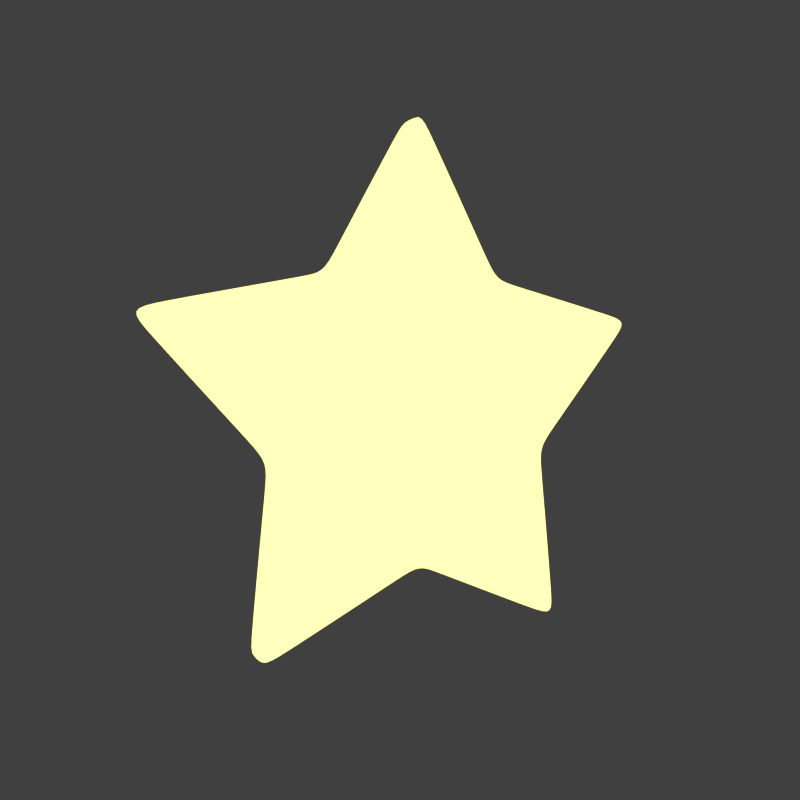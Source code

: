 # Source: estrela.blend  (saved by Blender 2.80.75; exported with 4.5.12 LTS)
import bpy
from mathutils import Matrix  # noqa: F401  (used for matrix-valued properties, if any)

bpy.ops.wm.read_factory_settings(use_empty=True)
scene = bpy.context.scene
scene.name = 'Scene'

# ---- collections
col_collection_1 = bpy.data.collections.new('Collection 1'); scene.collection.children.link(col_collection_1)

# ---- materials (node trees are filled in below, after node groups)
mat_glowing_star = bpy.data.materials.new('Glowing_Star')
mat_glowing_star.alpha_threshold = 0.0
mat_glowing_star.use_transparent_shadow = False
mat_glowing_star.roughness = 0.5

# ---- material node trees
mat_glowing_star.use_nodes = True; mat_glowing_star.node_tree.nodes.clear()
_N = mat_glowing_star.node_tree.nodes; _L = mat_glowing_star.node_tree.links
n0 = _N.new('ShaderNodeOutputMaterial'); n0.name = 'Material Output'; n0.location = (337, 131)
n1 = _N.new('ShaderNodeEmission'); n1.name = 'Emission'; n1.location = (139, 134)
n1.inputs[0].default_value = (0.2667, 0.251, 0.07501, 1.0)
n1.inputs[1].default_value = 6.9
_L.new(n1.outputs[0], n0.inputs[0])
n0.is_active_output = True

# ---- world
world_world = bpy.data.worlds.new('World'); scene.world = world_world
world_world.color = (0.05088, 0.05088, 0.05088)
world_world.use_sun_shadow = False
world_world.sun_shadow_jitter_overblur = 0.0
world_world.cycles.sampling_method = 'MANUAL'

# ---- cameras
cam_camera = bpy.data.cameras.new('Camera')
cam_camera.clip_end = 100.0
cam_camera.lens = 35.0
cam_camera.sensor_width = 32.0
cam_camera.sensor_height = 18.0
cam_camera.ortho_scale = 7.314
cam_camera.dof.focus_distance = 0.0

# ---- lights
light_lamp = bpy.data.lights.new('Lamp', 'POINT')
light_lamp.color = (0.1282, 0.1282, 0.1282)
light_lamp.transmission_factor = 0.0
light_lamp.cutoff_distance = 30.0
light_lamp.energy = 100.0
light_lamp.shadow_buffer_clip_start = 1.001
light_lamp.shadow_soft_size = 0.561
light_lamp.shadow_maximum_resolution = 0.006
light_lamp.use_absolute_resolution = True

# ---- meshes
me_circle = bpy.data.meshes.new('Circle')
me_circle.from_pydata([(-2.382e-09, -8.574e-09, 0.148), (-2.382e-09, 1.0, 0.05099), (-0.3192, 0.4393, 0.05099), (-0.9511, 0.309, 0.05099), (-0.5164, -0.1678, 0.05099), (-0.5878, -0.809, 0.05099), (2.874e-08, -0.543, 0.05099), (0.5878, -0.809, 0.05099), (0.5164, -0.1678, 0.05099), (0.9511, 0.309, 0.05099), (0.3192, 0.4393, 0.05099), (-2.382e-09, -8.574e-09, -0.148), (-2.382e-09, 1.0, -0.05099), (-0.3192, 0.4393, -0.05099), (-0.9511, 0.309, -0.05099), (-0.5164, -0.1678, -0.05099), (-0.5878, -0.809, -0.05099), (2.874e-08, -0.543, -0.05099), (0.5878, -0.809, -0.05099), (0.5164, -0.1678, -0.05099), (0.9511, 0.309, -0.05099), (0.3192, 0.4393, -0.05099)], [], [(0, 2, 1), (0, 3, 2), (0, 4, 3), (0, 5, 4), (0, 6, 5), (0, 7, 6), (0, 8, 7), (0, 9, 8), (0, 10, 9), (0, 1, 10), (11, 12, 13), (11, 13, 14), (11, 14, 15), (11, 15, 16), (11, 16, 17), (11, 17, 18), (11, 18, 19), (11, 19, 20), (11, 20, 21), (11, 21, 12), (7, 8, 19, 18), (2, 3, 14, 13), (9, 10, 21, 20), (1, 2, 13, 12), (4, 5, 16, 15), (6, 7, 18, 17), (8, 9, 20, 19), (3, 4, 15, 14), (10, 1, 12, 21), (5, 6, 17, 16)])
me_circle.polygons.foreach_set('use_smooth', [True] * 30)
_ca = me_circle.color_attributes.new('Col', 'BYTE_COLOR', 'CORNER')
_ca.data.foreach_set('color', [1.0, 1.0, 1.0, 1.0, 1.0, 1.0, 1.0, 1.0, 1.0, 1.0, 1.0, 1.0, 1.0, 1.0, 1.0, 1.0, 1.0, 1.0, 1.0, 1.0, 1.0, 1.0, 1.0, 1.0, 1.0, 1.0, 1.0, 1.0, 1.0, 1.0, 1.0, 1.0, 1.0, 1.0, 1.0, 1.0, 1.0, 1.0, 1.0, 1.0, 1.0, 1.0, 1.0, 1.0, 1.0, 1.0, 1.0, 1.0, 1.0, 1.0, 1.0, 1.0, 1.0, 1.0, 1.0, 1.0, 1.0, 1.0, 1.0, 1.0, 1.0, 1.0, 1.0, 1.0, 1.0, 1.0, 1.0, 1.0, 1.0, 1.0, 1.0, 1.0, 1.0, 1.0, 1.0, 1.0, 1.0, 1.0, 1.0, 1.0, 1.0, 1.0, 1.0, 1.0, 1.0, 1.0, 1.0, 1.0, 1.0, 1.0, 1.0, 1.0, 1.0, 1.0, 1.0, 1.0, 1.0, 1.0, 1.0, 1.0, 1.0, 1.0, 1.0, 1.0, 1.0, 1.0, 1.0, 1.0, 1.0, 1.0, 1.0, 1.0, 1.0, 1.0, 1.0, 1.0, 1.0, 1.0, 1.0, 1.0, 1.0, 1.0, 1.0, 1.0, 1.0, 1.0, 1.0, 1.0, 1.0, 1.0, 1.0, 1.0, 1.0, 1.0, 1.0, 1.0, 1.0, 1.0, 1.0, 1.0, 1.0, 1.0, 1.0, 1.0, 1.0, 1.0, 1.0, 1.0, 1.0, 1.0, 1.0, 1.0, 1.0, 1.0, 1.0, 1.0, 1.0, 1.0, 1.0, 1.0, 1.0, 1.0, 1.0, 1.0, 1.0, 1.0, 1.0, 1.0, 1.0, 1.0, 1.0, 1.0, 1.0, 1.0, 1.0, 1.0, 1.0, 1.0, 1.0, 1.0, 1.0, 1.0, 1.0, 1.0, 1.0, 1.0, 1.0, 1.0, 1.0, 1.0, 1.0, 1.0, 1.0, 1.0, 1.0, 1.0, 1.0, 1.0, 1.0, 1.0, 1.0, 1.0, 1.0, 1.0, 1.0, 1.0, 1.0, 1.0, 1.0, 1.0, 1.0, 1.0, 1.0, 1.0, 1.0, 1.0, 1.0, 1.0, 1.0, 1.0, 1.0, 1.0, 1.0, 1.0, 1.0, 1.0, 1.0, 1.0, 1.0, 1.0, 1.0, 1.0, 1.0, 1.0, 1.0, 1.0, 1.0, 1.0, 1.0, 1.0, 1.0, 1.0, 1.0, 1.0, 1.0, 1.0, 1.0, 1.0, 1.0, 1.0, 1.0, 1.0, 1.0, 1.0, 1.0, 1.0, 1.0, 1.0, 1.0, 1.0, 1.0, 1.0, 1.0, 1.0, 1.0, 1.0, 1.0, 1.0, 1.0, 1.0, 1.0, 1.0, 1.0, 1.0, 1.0, 1.0, 1.0, 1.0, 1.0, 1.0, 1.0, 1.0, 1.0, 1.0, 1.0, 1.0, 1.0, 1.0, 1.0, 1.0, 1.0, 1.0, 1.0, 1.0, 1.0, 1.0, 1.0, 1.0, 1.0, 1.0, 1.0, 1.0, 1.0, 1.0, 1.0, 1.0, 1.0, 1.0, 1.0, 1.0, 1.0, 1.0, 1.0, 1.0, 1.0, 1.0, 1.0, 1.0, 1.0, 1.0, 1.0, 1.0, 1.0, 1.0, 1.0, 1.0, 1.0, 1.0, 1.0, 1.0, 1.0, 1.0, 1.0, 1.0, 1.0, 1.0, 1.0, 1.0, 1.0, 1.0, 1.0, 1.0, 1.0, 1.0, 1.0, 1.0, 1.0, 1.0, 1.0, 1.0, 1.0, 1.0, 1.0, 1.0, 1.0, 1.0, 1.0, 1.0, 1.0, 1.0, 1.0, 1.0, 1.0, 1.0, 1.0, 1.0, 1.0, 1.0, 1.0, 1.0, 1.0, 1.0, 1.0, 1.0, 1.0, 1.0, 1.0, 1.0, 1.0, 1.0, 1.0, 1.0, 1.0, 1.0, 1.0, 1.0, 1.0, 1.0, 1.0, 1.0, 1.0, 1.0, 1.0, 1.0, 1.0, 1.0, 1.0, 1.0, 1.0, 1.0])
me_circle.materials.append(mat_glowing_star)
me_circle.use_remesh_preserve_volume = False
me_circle.use_remesh_preserve_attributes = False
me_circle.use_mirror_vertex_groups = False
me_circle.update()

# ---- objects
ob_star = bpy.data.objects.new('Star', me_circle)
ob_lamp = bpy.data.objects.new('Lamp', light_lamp)
ob_camera = bpy.data.objects.new('Camera', cam_camera)

# ---- transforms, parenting, visibility, modifiers, constraints
ob_star.location = (0.1103, 0.00611, 0.7951)
ob_star.rotation_euler = (1.571, 10.05, 4.712)
ob_star.lineart.crease_threshold = 0.0
_m = ob_star.modifiers.new('Bevel', 'BEVEL')
_m.width = 0.01
_m.width_pct = 0.01
_m.limit_method = 'NONE'
_m.offset_type = 'WIDTH'
_m.spread = 0.0
_m = ob_star.modifiers.new('Subsurf', 'SUBSURF')
_m.uv_smooth = 'PRESERVE_CORNERS'
_m.levels = 3
_m.render_levels = 3
_m.show_only_control_edges = False
ob_lamp.location = (3.483, -8.297, 2.738)
ob_lamp.rotation_euler = (0.6503, 0.05522, 1.866)
ob_lamp.lock_rotations_4d = False
ob_lamp.empty_display_type = 'ARROWS'
ob_lamp.color = (0.0, 0.0, 0.0, 0.0)
ob_lamp.lineart.crease_threshold = 0.0
ob_camera.location = (-2.463, 1.531, 0.9431)
ob_camera.rotation_euler = (-7.897, 3.142, -5.232)
ob_camera.lock_rotations_4d = False
ob_camera.empty_display_type = 'ARROWS'
ob_camera.color = (0.0, 0.0, 0.0, 0.0)
ob_camera.display_type = 'WIRE'
ob_camera.lineart.crease_threshold = 0.0

# ---- collection membership
col_collection_1.objects.link(ob_star)
col_collection_1.objects.link(ob_lamp)
col_collection_1.objects.link(ob_camera)

# ---- scene / render settings (as saved in the file)
scene.camera = ob_camera
scene.frame_start = 1; scene.frame_end = 50; scene.frame_set(1)
scene.render.engine = 'BLENDER_EEVEE_NEXT'
scene.render.resolution_x = 300
scene.render.resolution_y = 300
scene.render.resolution_percentage = 50
scene.render.dither_intensity = 0.0
scene.render.film_transparent = True
scene.cycles.use_denoising = False
scene.cycles.samples = 128
scene.cycles.sampling_pattern = 'TABULATED_SOBOL'
scene.cycles.use_adaptive_sampling = False
scene.cycles.use_light_tree = False
scene.cycles.blur_glossy = 0.0
scene.cycles.sample_clamp_indirect = 0.0
scene.eevee.taa_render_samples = 75
scene.view_settings.view_transform = 'Standard'
bpy.context.view_layer.update()
